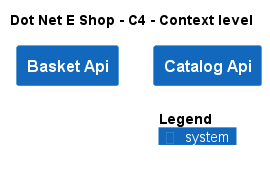

The diagram above was rendered by PlantUML. Its source (embedded in the PNG):
@startuml
!include ..\.c4s\C4_Context.puml

AddElementTag("c4interflow:lifecycle:new", $bgColor=green, $fontColor=#ffffff, $borderColor=green, $shadowing="False")
AddElementTag("c4interflow:lifecycle:changed", $bgColor=orange, $fontColor=#ffffff, $borderColor=orange, $shadowing="False")
AddElementTag("c4interflow:lifecycle:removed", $bgColor=red, $fontColor=#ffffff, $borderColor=red, $shadowing="False")

AddRelTag("c4interflow:lifecycle:new", $textColor=green, $lineColor=green)
AddRelTag("c4interflow:lifecycle:changed", $textColor=orange, $lineColor=orange)
AddRelTag("c4interflow:lifecycle:removed", $textColor=red, $lineColor=red)

SHOW_PERSON_PORTRAIT()
LAYOUT_TOP_DOWN()

skinparam linetype polyline

title Dot Net E Shop - C4 - Context level

System(DotNetEShop.SoftwareSystems.BasketApi, "Basket Api", "")
System(DotNetEShop.SoftwareSystems.CatalogApi, "Catalog Api", "")



SHOW_LEGEND()
@enduml